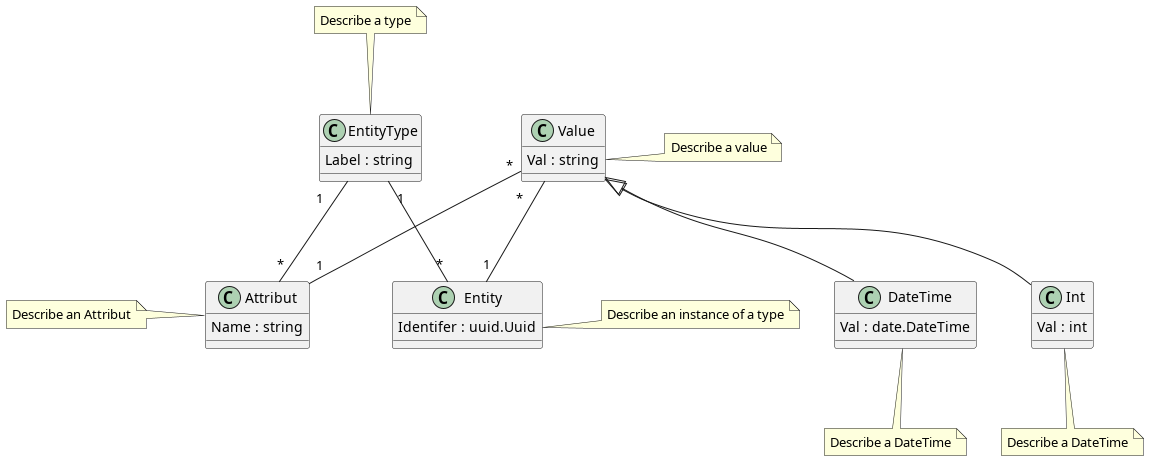

The diagram above was rendered by PlantUML. Its source (embedded in the PNG):
@startuml schema_eav
class EntityType {
  Label : string
}

note top of EntityType: Describe a type


class Entity {
  Identifer : uuid.Uuid
}
note right : Describe an instance of a type


class Attribut {
  Name : string
}
note left : Describe an Attribut


class Value {
  Val : string
}
note right : Describe a value

class DateTime {
  Val : date.DateTime
}
note bottom : Describe a DateTime

Value  <|--  DateTime 


class Int {
  Val : int
}
note bottom : Describe a DateTime

Value  <|--  Int 

Value "*" -- "1" Attribut
EntityType "1" -- "*" Entity 
Value "*" -- "1" Entity 
EntityType "1" -- "*" Attribut
@enduml